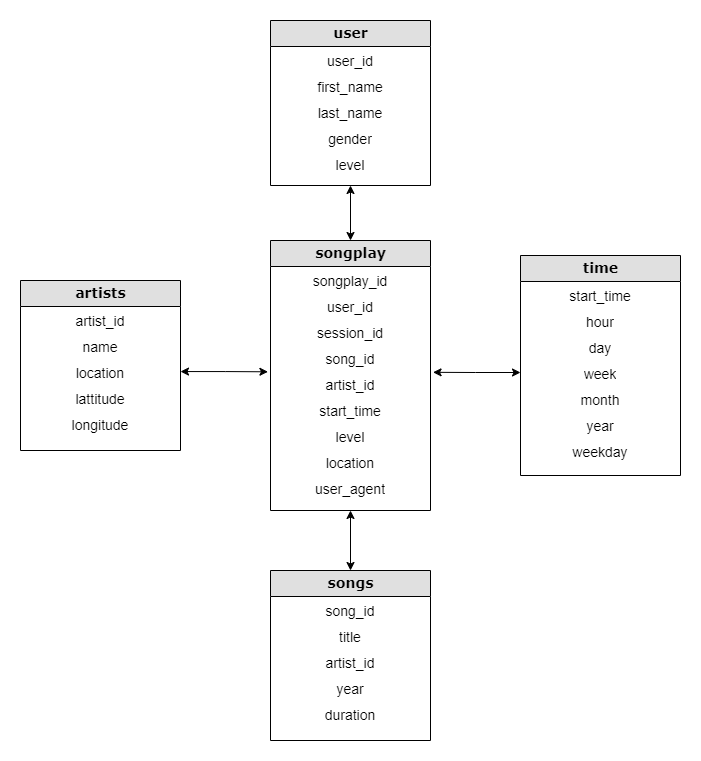

The diagram above was exported from draw.io. Its source (the exported page's mxGraphModel, read from the mxfile embedded in the PNG):
<mxGraphModel dx="1436" dy="794" grid="1" gridSize="10" guides="1" tooltips="1" connect="1" arrows="1" fold="1" page="1" pageScale="1" pageWidth="1100" pageHeight="850" background="none" math="0" shadow="0">
  <root>
    <mxCell id="0" />
    <mxCell id="1" parent="0" />
    <mxCell id="2e49270ec7c68f3f-30" value="&lt;b&gt;songplay&lt;/b&gt;" style="swimlane;html=1;fontStyle=0;childLayout=stackLayout;horizontal=1;startSize=26;fillColor=#e0e0e0;horizontalStack=0;resizeParent=1;resizeLast=0;collapsible=1;marginBottom=0;swimlaneFillColor=#ffffff;align=center;rounded=0;shadow=0;comic=0;labelBackgroundColor=none;strokeWidth=1;fontFamily=Verdana;fontSize=14" parent="1" vertex="1">
      <mxGeometry x="370" y="250" width="160" height="270" as="geometry" />
    </mxCell>
    <mxCell id="Eg9M9C0ECai8NeCNjacI-12" value="&lt;span style=&quot;font-weight: normal;&quot;&gt;&lt;font style=&quot;font-size: 14px;&quot;&gt;songplay_id&lt;/font&gt;&lt;/span&gt;" style="text;strokeColor=none;fillColor=none;align=center;verticalAlign=top;spacingLeft=4;spacingRight=4;overflow=hidden;rotatable=0;points=[[0,0.5],[1,0.5]];portConstraint=eastwest;whiteSpace=wrap;html=1;fontStyle=1" vertex="1" parent="2e49270ec7c68f3f-30">
      <mxGeometry y="26" width="160" height="26" as="geometry" />
    </mxCell>
    <mxCell id="Eg9M9C0ECai8NeCNjacI-20" value="&lt;span style=&quot;font-size: 14px; font-weight: 400;&quot;&gt;user_id&lt;/span&gt;" style="text;strokeColor=none;fillColor=none;align=center;verticalAlign=top;spacingLeft=4;spacingRight=4;overflow=hidden;rotatable=0;points=[[0,0.5],[1,0.5]];portConstraint=eastwest;whiteSpace=wrap;html=1;fontStyle=1" vertex="1" parent="2e49270ec7c68f3f-30">
      <mxGeometry y="52" width="160" height="26" as="geometry" />
    </mxCell>
    <mxCell id="Eg9M9C0ECai8NeCNjacI-15" value="&lt;span style=&quot;font-size: 14px; font-weight: 400;&quot;&gt;session_id&lt;/span&gt;" style="text;strokeColor=none;fillColor=none;align=center;verticalAlign=top;spacingLeft=4;spacingRight=4;overflow=hidden;rotatable=0;points=[[0,0.5],[1,0.5]];portConstraint=eastwest;whiteSpace=wrap;html=1;fontStyle=1" vertex="1" parent="2e49270ec7c68f3f-30">
      <mxGeometry y="78" width="160" height="26" as="geometry" />
    </mxCell>
    <mxCell id="Eg9M9C0ECai8NeCNjacI-19" value="&lt;span style=&quot;font-size: 14px; font-weight: 400;&quot;&gt;song_id&lt;/span&gt;" style="text;strokeColor=none;fillColor=none;align=center;verticalAlign=top;spacingLeft=4;spacingRight=4;overflow=hidden;rotatable=0;points=[[0,0.5],[1,0.5]];portConstraint=eastwest;whiteSpace=wrap;html=1;fontStyle=1" vertex="1" parent="2e49270ec7c68f3f-30">
      <mxGeometry y="104" width="160" height="26" as="geometry" />
    </mxCell>
    <mxCell id="Eg9M9C0ECai8NeCNjacI-18" value="&lt;span style=&quot;font-size: 14px; font-weight: 400;&quot;&gt;artist_id&lt;/span&gt;" style="text;strokeColor=none;fillColor=none;align=center;verticalAlign=top;spacingLeft=4;spacingRight=4;overflow=hidden;rotatable=0;points=[[0,0.5],[1,0.5]];portConstraint=eastwest;whiteSpace=wrap;html=1;fontStyle=1" vertex="1" parent="2e49270ec7c68f3f-30">
      <mxGeometry y="130" width="160" height="26" as="geometry" />
    </mxCell>
    <mxCell id="Eg9M9C0ECai8NeCNjacI-17" value="&lt;span style=&quot;font-size: 14px; font-weight: 400;&quot;&gt;start_time&lt;/span&gt;" style="text;strokeColor=none;fillColor=none;align=center;verticalAlign=top;spacingLeft=4;spacingRight=4;overflow=hidden;rotatable=0;points=[[0,0.5],[1,0.5]];portConstraint=eastwest;whiteSpace=wrap;html=1;fontStyle=1" vertex="1" parent="2e49270ec7c68f3f-30">
      <mxGeometry y="156" width="160" height="26" as="geometry" />
    </mxCell>
    <mxCell id="Eg9M9C0ECai8NeCNjacI-16" value="&lt;span style=&quot;font-size: 14px; font-weight: 400;&quot;&gt;level&lt;/span&gt;" style="text;strokeColor=none;fillColor=none;align=center;verticalAlign=top;spacingLeft=4;spacingRight=4;overflow=hidden;rotatable=0;points=[[0,0.5],[1,0.5]];portConstraint=eastwest;whiteSpace=wrap;html=1;fontStyle=1" vertex="1" parent="2e49270ec7c68f3f-30">
      <mxGeometry y="182" width="160" height="26" as="geometry" />
    </mxCell>
    <mxCell id="Eg9M9C0ECai8NeCNjacI-14" value="&lt;span style=&quot;font-size: 14px; font-weight: 400;&quot;&gt;location&lt;/span&gt;" style="text;strokeColor=none;fillColor=none;align=center;verticalAlign=top;spacingLeft=4;spacingRight=4;overflow=hidden;rotatable=0;points=[[0,0.5],[1,0.5]];portConstraint=eastwest;whiteSpace=wrap;html=1;fontStyle=1" vertex="1" parent="2e49270ec7c68f3f-30">
      <mxGeometry y="208" width="160" height="26" as="geometry" />
    </mxCell>
    <mxCell id="Eg9M9C0ECai8NeCNjacI-21" value="&lt;span style=&quot;font-size: 14px; font-weight: 400;&quot;&gt;user_agent&lt;/span&gt;" style="text;strokeColor=none;fillColor=none;align=center;verticalAlign=top;spacingLeft=4;spacingRight=4;overflow=hidden;rotatable=0;points=[[0,0.5],[1,0.5]];portConstraint=eastwest;whiteSpace=wrap;html=1;fontStyle=1" vertex="1" parent="2e49270ec7c68f3f-30">
      <mxGeometry y="234" width="160" height="26" as="geometry" />
    </mxCell>
    <mxCell id="Eg9M9C0ECai8NeCNjacI-72" style="edgeStyle=orthogonalEdgeStyle;rounded=0;orthogonalLoop=1;jettySize=auto;html=1;exitX=0.5;exitY=1;exitDx=0;exitDy=0;entryX=0.5;entryY=0;entryDx=0;entryDy=0;startArrow=classic;startFill=1;" edge="1" parent="1" source="Eg9M9C0ECai8NeCNjacI-22" target="2e49270ec7c68f3f-30">
      <mxGeometry relative="1" as="geometry" />
    </mxCell>
    <mxCell id="Eg9M9C0ECai8NeCNjacI-22" value="&lt;b&gt;user&lt;/b&gt;" style="swimlane;html=1;fontStyle=0;childLayout=stackLayout;horizontal=1;startSize=26;fillColor=#e0e0e0;horizontalStack=0;resizeParent=1;resizeLast=0;collapsible=1;marginBottom=0;swimlaneFillColor=#ffffff;align=center;rounded=0;shadow=0;comic=0;labelBackgroundColor=none;strokeWidth=1;fontFamily=Verdana;fontSize=14" vertex="1" parent="1">
      <mxGeometry x="370" y="30" width="160" height="165" as="geometry" />
    </mxCell>
    <mxCell id="Eg9M9C0ECai8NeCNjacI-24" value="&lt;span style=&quot;font-size: 14px; font-weight: 400;&quot;&gt;user_id&lt;/span&gt;" style="text;strokeColor=none;fillColor=none;align=center;verticalAlign=top;spacingLeft=4;spacingRight=4;overflow=hidden;rotatable=0;points=[[0,0.5],[1,0.5]];portConstraint=eastwest;whiteSpace=wrap;html=1;fontStyle=1" vertex="1" parent="Eg9M9C0ECai8NeCNjacI-22">
      <mxGeometry y="26" width="160" height="26" as="geometry" />
    </mxCell>
    <mxCell id="Eg9M9C0ECai8NeCNjacI-25" value="&lt;span style=&quot;font-size: 14px; font-weight: 400;&quot;&gt;first_name&lt;/span&gt;" style="text;strokeColor=none;fillColor=none;align=center;verticalAlign=top;spacingLeft=4;spacingRight=4;overflow=hidden;rotatable=0;points=[[0,0.5],[1,0.5]];portConstraint=eastwest;whiteSpace=wrap;html=1;fontStyle=1" vertex="1" parent="Eg9M9C0ECai8NeCNjacI-22">
      <mxGeometry y="52" width="160" height="26" as="geometry" />
    </mxCell>
    <mxCell id="Eg9M9C0ECai8NeCNjacI-26" value="&lt;span style=&quot;font-size: 14px; font-weight: 400;&quot;&gt;last_name&lt;/span&gt;" style="text;strokeColor=none;fillColor=none;align=center;verticalAlign=top;spacingLeft=4;spacingRight=4;overflow=hidden;rotatable=0;points=[[0,0.5],[1,0.5]];portConstraint=eastwest;whiteSpace=wrap;html=1;fontStyle=1" vertex="1" parent="Eg9M9C0ECai8NeCNjacI-22">
      <mxGeometry y="78" width="160" height="26" as="geometry" />
    </mxCell>
    <mxCell id="Eg9M9C0ECai8NeCNjacI-27" value="&lt;span style=&quot;font-size: 14px; font-weight: 400;&quot;&gt;gender&lt;/span&gt;" style="text;strokeColor=none;fillColor=none;align=center;verticalAlign=top;spacingLeft=4;spacingRight=4;overflow=hidden;rotatable=0;points=[[0,0.5],[1,0.5]];portConstraint=eastwest;whiteSpace=wrap;html=1;fontStyle=1" vertex="1" parent="Eg9M9C0ECai8NeCNjacI-22">
      <mxGeometry y="104" width="160" height="26" as="geometry" />
    </mxCell>
    <mxCell id="Eg9M9C0ECai8NeCNjacI-28" value="&lt;span style=&quot;font-size: 14px; font-weight: 400;&quot;&gt;level&lt;/span&gt;" style="text;strokeColor=none;fillColor=none;align=center;verticalAlign=top;spacingLeft=4;spacingRight=4;overflow=hidden;rotatable=0;points=[[0,0.5],[1,0.5]];portConstraint=eastwest;whiteSpace=wrap;html=1;fontStyle=1" vertex="1" parent="Eg9M9C0ECai8NeCNjacI-22">
      <mxGeometry y="130" width="160" height="26" as="geometry" />
    </mxCell>
    <mxCell id="Eg9M9C0ECai8NeCNjacI-77" style="edgeStyle=orthogonalEdgeStyle;rounded=0;orthogonalLoop=1;jettySize=auto;html=1;entryX=0.5;entryY=1;entryDx=0;entryDy=0;startArrow=classic;startFill=1;" edge="1" parent="1" source="Eg9M9C0ECai8NeCNjacI-38" target="2e49270ec7c68f3f-30">
      <mxGeometry relative="1" as="geometry" />
    </mxCell>
    <mxCell id="Eg9M9C0ECai8NeCNjacI-38" value="&lt;b&gt;songs&lt;/b&gt;" style="swimlane;html=1;fontStyle=0;childLayout=stackLayout;horizontal=1;startSize=26;fillColor=#e0e0e0;horizontalStack=0;resizeParent=1;resizeLast=0;collapsible=1;marginBottom=0;swimlaneFillColor=#ffffff;align=center;rounded=0;shadow=0;comic=0;labelBackgroundColor=none;strokeWidth=1;fontFamily=Verdana;fontSize=14" vertex="1" parent="1">
      <mxGeometry x="370" y="580" width="160" height="170" as="geometry" />
    </mxCell>
    <mxCell id="Eg9M9C0ECai8NeCNjacI-42" value="&lt;span style=&quot;font-size: 14px; font-weight: 400;&quot;&gt;song_id&lt;/span&gt;" style="text;strokeColor=none;fillColor=none;align=center;verticalAlign=top;spacingLeft=4;spacingRight=4;overflow=hidden;rotatable=0;points=[[0,0.5],[1,0.5]];portConstraint=eastwest;whiteSpace=wrap;html=1;fontStyle=1" vertex="1" parent="Eg9M9C0ECai8NeCNjacI-38">
      <mxGeometry y="26" width="160" height="26" as="geometry" />
    </mxCell>
    <mxCell id="Eg9M9C0ECai8NeCNjacI-41" value="&lt;span style=&quot;font-size: 14px; font-weight: 400;&quot;&gt;title&lt;/span&gt;" style="text;strokeColor=none;fillColor=none;align=center;verticalAlign=top;spacingLeft=4;spacingRight=4;overflow=hidden;rotatable=0;points=[[0,0.5],[1,0.5]];portConstraint=eastwest;whiteSpace=wrap;html=1;fontStyle=1" vertex="1" parent="Eg9M9C0ECai8NeCNjacI-38">
      <mxGeometry y="52" width="160" height="26" as="geometry" />
    </mxCell>
    <mxCell id="Eg9M9C0ECai8NeCNjacI-43" value="&lt;span style=&quot;font-size: 14px; font-weight: 400;&quot;&gt;artist_id&lt;/span&gt;" style="text;strokeColor=none;fillColor=none;align=center;verticalAlign=top;spacingLeft=4;spacingRight=4;overflow=hidden;rotatable=0;points=[[0,0.5],[1,0.5]];portConstraint=eastwest;whiteSpace=wrap;html=1;fontStyle=1" vertex="1" parent="Eg9M9C0ECai8NeCNjacI-38">
      <mxGeometry y="78" width="160" height="26" as="geometry" />
    </mxCell>
    <mxCell id="Eg9M9C0ECai8NeCNjacI-44" value="&lt;span style=&quot;font-size: 14px; font-weight: 400;&quot;&gt;year&lt;/span&gt;" style="text;strokeColor=none;fillColor=none;align=center;verticalAlign=top;spacingLeft=4;spacingRight=4;overflow=hidden;rotatable=0;points=[[0,0.5],[1,0.5]];portConstraint=eastwest;whiteSpace=wrap;html=1;fontStyle=1" vertex="1" parent="Eg9M9C0ECai8NeCNjacI-38">
      <mxGeometry y="104" width="160" height="26" as="geometry" />
    </mxCell>
    <mxCell id="Eg9M9C0ECai8NeCNjacI-45" value="&lt;span style=&quot;font-size: 14px; font-weight: 400;&quot;&gt;duration&lt;/span&gt;" style="text;strokeColor=none;fillColor=none;align=center;verticalAlign=top;spacingLeft=4;spacingRight=4;overflow=hidden;rotatable=0;points=[[0,0.5],[1,0.5]];portConstraint=eastwest;whiteSpace=wrap;html=1;fontStyle=1" vertex="1" parent="Eg9M9C0ECai8NeCNjacI-38">
      <mxGeometry y="130" width="160" height="26" as="geometry" />
    </mxCell>
    <mxCell id="Eg9M9C0ECai8NeCNjacI-48" value="&lt;b&gt;artists&lt;/b&gt;" style="swimlane;html=1;fontStyle=0;childLayout=stackLayout;horizontal=1;startSize=26;fillColor=#e0e0e0;horizontalStack=0;resizeParent=1;resizeLast=0;collapsible=1;marginBottom=0;swimlaneFillColor=#ffffff;align=center;rounded=0;shadow=0;comic=0;labelBackgroundColor=none;strokeWidth=1;fontFamily=Verdana;fontSize=14" vertex="1" parent="1">
      <mxGeometry x="120" y="290" width="160" height="170" as="geometry" />
    </mxCell>
    <mxCell id="Eg9M9C0ECai8NeCNjacI-53" value="&lt;span style=&quot;font-size: 14px; font-weight: 400;&quot;&gt;artist_id&lt;/span&gt;" style="text;strokeColor=none;fillColor=none;align=center;verticalAlign=top;spacingLeft=4;spacingRight=4;overflow=hidden;rotatable=0;points=[[0,0.5],[1,0.5]];portConstraint=eastwest;whiteSpace=wrap;html=1;fontStyle=1" vertex="1" parent="Eg9M9C0ECai8NeCNjacI-48">
      <mxGeometry y="26" width="160" height="26" as="geometry" />
    </mxCell>
    <mxCell id="Eg9M9C0ECai8NeCNjacI-54" value="&lt;span style=&quot;font-size: 14px; font-weight: 400;&quot;&gt;name&lt;/span&gt;" style="text;strokeColor=none;fillColor=none;align=center;verticalAlign=top;spacingLeft=4;spacingRight=4;overflow=hidden;rotatable=0;points=[[0,0.5],[1,0.5]];portConstraint=eastwest;whiteSpace=wrap;html=1;fontStyle=1" vertex="1" parent="Eg9M9C0ECai8NeCNjacI-48">
      <mxGeometry y="52" width="160" height="26" as="geometry" />
    </mxCell>
    <mxCell id="Eg9M9C0ECai8NeCNjacI-56" value="&lt;span style=&quot;font-size: 14px; font-weight: 400;&quot;&gt;location&lt;/span&gt;" style="text;strokeColor=none;fillColor=none;align=center;verticalAlign=top;spacingLeft=4;spacingRight=4;overflow=hidden;rotatable=0;points=[[0,0.5],[1,0.5]];portConstraint=eastwest;whiteSpace=wrap;html=1;fontStyle=1" vertex="1" parent="Eg9M9C0ECai8NeCNjacI-48">
      <mxGeometry y="78" width="160" height="26" as="geometry" />
    </mxCell>
    <mxCell id="Eg9M9C0ECai8NeCNjacI-55" value="&lt;span style=&quot;font-size: 14px; font-weight: 400;&quot;&gt;lattitude&lt;/span&gt;" style="text;strokeColor=none;fillColor=none;align=center;verticalAlign=top;spacingLeft=4;spacingRight=4;overflow=hidden;rotatable=0;points=[[0,0.5],[1,0.5]];portConstraint=eastwest;whiteSpace=wrap;html=1;fontStyle=1" vertex="1" parent="Eg9M9C0ECai8NeCNjacI-48">
      <mxGeometry y="104" width="160" height="26" as="geometry" />
    </mxCell>
    <mxCell id="Eg9M9C0ECai8NeCNjacI-57" value="&lt;span style=&quot;font-size: 14px; font-weight: 400;&quot;&gt;longitude&lt;/span&gt;" style="text;strokeColor=none;fillColor=none;align=center;verticalAlign=top;spacingLeft=4;spacingRight=4;overflow=hidden;rotatable=0;points=[[0,0.5],[1,0.5]];portConstraint=eastwest;whiteSpace=wrap;html=1;fontStyle=1" vertex="1" parent="Eg9M9C0ECai8NeCNjacI-48">
      <mxGeometry y="130" width="160" height="26" as="geometry" />
    </mxCell>
    <mxCell id="Eg9M9C0ECai8NeCNjacI-58" value="&lt;b&gt;time&lt;/b&gt;" style="swimlane;html=1;fontStyle=0;childLayout=stackLayout;horizontal=1;startSize=26;fillColor=#e0e0e0;horizontalStack=0;resizeParent=1;resizeLast=0;collapsible=1;marginBottom=0;swimlaneFillColor=#ffffff;align=center;rounded=0;shadow=0;comic=0;labelBackgroundColor=none;strokeWidth=1;fontFamily=Verdana;fontSize=14" vertex="1" parent="1">
      <mxGeometry x="620" y="265" width="160" height="220" as="geometry" />
    </mxCell>
    <mxCell id="Eg9M9C0ECai8NeCNjacI-64" value="&lt;span style=&quot;font-size: 14px; font-weight: 400;&quot;&gt;start_time&lt;/span&gt;" style="text;strokeColor=none;fillColor=none;align=center;verticalAlign=top;spacingLeft=4;spacingRight=4;overflow=hidden;rotatable=0;points=[[0,0.5],[1,0.5]];portConstraint=eastwest;whiteSpace=wrap;html=1;fontStyle=1" vertex="1" parent="Eg9M9C0ECai8NeCNjacI-58">
      <mxGeometry y="26" width="160" height="26" as="geometry" />
    </mxCell>
    <mxCell id="Eg9M9C0ECai8NeCNjacI-63" value="&lt;span style=&quot;font-size: 14px; font-weight: 400;&quot;&gt;hour&lt;/span&gt;" style="text;strokeColor=none;fillColor=none;align=center;verticalAlign=top;spacingLeft=4;spacingRight=4;overflow=hidden;rotatable=0;points=[[0,0.5],[1,0.5]];portConstraint=eastwest;whiteSpace=wrap;html=1;fontStyle=1" vertex="1" parent="Eg9M9C0ECai8NeCNjacI-58">
      <mxGeometry y="52" width="160" height="26" as="geometry" />
    </mxCell>
    <mxCell id="Eg9M9C0ECai8NeCNjacI-65" value="&lt;span style=&quot;font-size: 14px; font-weight: 400;&quot;&gt;day&lt;/span&gt;" style="text;strokeColor=none;fillColor=none;align=center;verticalAlign=top;spacingLeft=4;spacingRight=4;overflow=hidden;rotatable=0;points=[[0,0.5],[1,0.5]];portConstraint=eastwest;whiteSpace=wrap;html=1;fontStyle=1" vertex="1" parent="Eg9M9C0ECai8NeCNjacI-58">
      <mxGeometry y="78" width="160" height="26" as="geometry" />
    </mxCell>
    <mxCell id="Eg9M9C0ECai8NeCNjacI-66" value="&lt;span style=&quot;font-size: 14px; font-weight: 400;&quot;&gt;week&lt;/span&gt;" style="text;strokeColor=none;fillColor=none;align=center;verticalAlign=top;spacingLeft=4;spacingRight=4;overflow=hidden;rotatable=0;points=[[0,0.5],[1,0.5]];portConstraint=eastwest;whiteSpace=wrap;html=1;fontStyle=1" vertex="1" parent="Eg9M9C0ECai8NeCNjacI-58">
      <mxGeometry y="104" width="160" height="26" as="geometry" />
    </mxCell>
    <mxCell id="Eg9M9C0ECai8NeCNjacI-67" value="&lt;span style=&quot;font-size: 14px; font-weight: 400;&quot;&gt;month&lt;/span&gt;" style="text;strokeColor=none;fillColor=none;align=center;verticalAlign=top;spacingLeft=4;spacingRight=4;overflow=hidden;rotatable=0;points=[[0,0.5],[1,0.5]];portConstraint=eastwest;whiteSpace=wrap;html=1;fontStyle=1" vertex="1" parent="Eg9M9C0ECai8NeCNjacI-58">
      <mxGeometry y="130" width="160" height="26" as="geometry" />
    </mxCell>
    <mxCell id="Eg9M9C0ECai8NeCNjacI-68" value="&lt;span style=&quot;font-size: 14px; font-weight: 400;&quot;&gt;year&lt;/span&gt;" style="text;strokeColor=none;fillColor=none;align=center;verticalAlign=top;spacingLeft=4;spacingRight=4;overflow=hidden;rotatable=0;points=[[0,0.5],[1,0.5]];portConstraint=eastwest;whiteSpace=wrap;html=1;fontStyle=1" vertex="1" parent="Eg9M9C0ECai8NeCNjacI-58">
      <mxGeometry y="156" width="160" height="26" as="geometry" />
    </mxCell>
    <mxCell id="Eg9M9C0ECai8NeCNjacI-69" value="&lt;span style=&quot;font-size: 14px; font-weight: 400;&quot;&gt;weekday&lt;/span&gt;" style="text;strokeColor=none;fillColor=none;align=center;verticalAlign=top;spacingLeft=4;spacingRight=4;overflow=hidden;rotatable=0;points=[[0,0.5],[1,0.5]];portConstraint=eastwest;whiteSpace=wrap;html=1;fontStyle=1" vertex="1" parent="Eg9M9C0ECai8NeCNjacI-58">
      <mxGeometry y="182" width="160" height="26" as="geometry" />
    </mxCell>
    <mxCell id="Eg9M9C0ECai8NeCNjacI-73" style="edgeStyle=orthogonalEdgeStyle;rounded=0;orthogonalLoop=1;jettySize=auto;html=1;entryX=-0.016;entryY=0.05;entryDx=0;entryDy=0;entryPerimeter=0;startArrow=classic;startFill=1;" edge="1" parent="1" source="Eg9M9C0ECai8NeCNjacI-56" target="Eg9M9C0ECai8NeCNjacI-18">
      <mxGeometry relative="1" as="geometry" />
    </mxCell>
    <mxCell id="Eg9M9C0ECai8NeCNjacI-76" style="edgeStyle=orthogonalEdgeStyle;rounded=0;orthogonalLoop=1;jettySize=auto;html=1;exitX=0;exitY=0.5;exitDx=0;exitDy=0;entryX=1.016;entryY=0.07;entryDx=0;entryDy=0;entryPerimeter=0;startArrow=classic;startFill=1;" edge="1" parent="1" source="Eg9M9C0ECai8NeCNjacI-66" target="Eg9M9C0ECai8NeCNjacI-18">
      <mxGeometry relative="1" as="geometry" />
    </mxCell>
  </root>
</mxGraphModel>